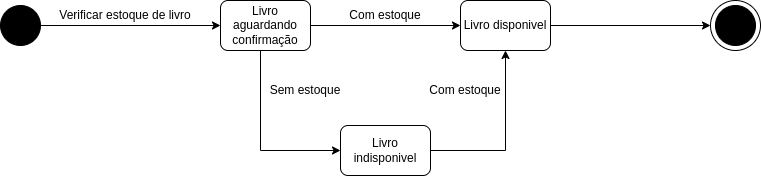

The diagram above was exported from draw.io. Its source (the exported page's mxGraphModel, read from the mxfile embedded in the PNG):
<mxGraphModel dx="1108" dy="566" grid="1" gridSize="10" guides="1" tooltips="1" connect="1" arrows="1" fold="1" page="1" pageScale="1" pageWidth="827" pageHeight="1169" math="0" shadow="0">
  <root>
    <mxCell id="0" />
    <mxCell id="1" parent="0" />
    <mxCell id="HzLow1LiGc4U5h5cM31_-5" style="edgeStyle=orthogonalEdgeStyle;rounded=0;orthogonalLoop=1;jettySize=auto;html=1;fontFamily=Helvetica;fontSize=12;fontColor=default;" parent="1" source="HzLow1LiGc4U5h5cM31_-2" target="HzLow1LiGc4U5h5cM31_-4" edge="1">
      <mxGeometry relative="1" as="geometry" />
    </mxCell>
    <mxCell id="HzLow1LiGc4U5h5cM31_-2" value="" style="ellipse;whiteSpace=wrap;html=1;aspect=fixed;fillColor=#000000;" parent="1" vertex="1">
      <mxGeometry x="90" y="440" width="40" height="40" as="geometry" />
    </mxCell>
    <mxCell id="09UoHTZZUUw7hpzpWHQd-5" style="edgeStyle=orthogonalEdgeStyle;rounded=0;orthogonalLoop=1;jettySize=auto;html=1;entryX=0;entryY=0.5;entryDx=0;entryDy=0;" parent="1" source="HzLow1LiGc4U5h5cM31_-4" target="09UoHTZZUUw7hpzpWHQd-4" edge="1">
      <mxGeometry relative="1" as="geometry" />
    </mxCell>
    <mxCell id="5RsWe33b5rJUo5Vf74BC-3" style="edgeStyle=orthogonalEdgeStyle;rounded=0;orthogonalLoop=1;jettySize=auto;html=1;entryX=0;entryY=0.5;entryDx=0;entryDy=0;" parent="1" source="HzLow1LiGc4U5h5cM31_-4" target="5RsWe33b5rJUo5Vf74BC-2" edge="1">
      <mxGeometry relative="1" as="geometry">
        <Array as="points">
          <mxPoint x="350" y="585" />
        </Array>
      </mxGeometry>
    </mxCell>
    <mxCell id="HzLow1LiGc4U5h5cM31_-4" value="Livro aguardando confirmação" style="rounded=1;whiteSpace=wrap;html=1;fontFamily=Helvetica;fontSize=12;fontColor=default;strokeColor=default;fillColor=#FFFFFF;" parent="1" vertex="1">
      <mxGeometry x="310" y="435" width="90" height="50" as="geometry" />
    </mxCell>
    <mxCell id="HzLow1LiGc4U5h5cM31_-6" value="Verificar estoque de livro" style="text;html=1;strokeColor=none;fillColor=none;align=center;verticalAlign=middle;whiteSpace=wrap;rounded=0;fontFamily=Helvetica;fontSize=12;fontColor=default;" parent="1" vertex="1">
      <mxGeometry x="140" y="435" width="150" height="30" as="geometry" />
    </mxCell>
    <mxCell id="09UoHTZZUUw7hpzpWHQd-3" value="Com estoque" style="text;html=1;strokeColor=none;fillColor=none;align=center;verticalAlign=middle;whiteSpace=wrap;rounded=0;fontFamily=Helvetica;fontSize=12;fontColor=default;" parent="1" vertex="1">
      <mxGeometry x="400" y="435" width="150" height="30" as="geometry" />
    </mxCell>
    <mxCell id="ye5U3kPnWdSKlTWRatfj-8" style="edgeStyle=orthogonalEdgeStyle;rounded=0;orthogonalLoop=1;jettySize=auto;html=1;entryX=0;entryY=0.5;entryDx=0;entryDy=0;" edge="1" parent="1" source="09UoHTZZUUw7hpzpWHQd-4" target="ye5U3kPnWdSKlTWRatfj-4">
      <mxGeometry relative="1" as="geometry" />
    </mxCell>
    <mxCell id="09UoHTZZUUw7hpzpWHQd-4" value="Livro disponivel" style="rounded=1;whiteSpace=wrap;html=1;fontFamily=Helvetica;fontSize=12;fontColor=default;strokeColor=default;fillColor=#FFFFFF;" parent="1" vertex="1">
      <mxGeometry x="550" y="435" width="90" height="50" as="geometry" />
    </mxCell>
    <mxCell id="5RsWe33b5rJUo5Vf74BC-5" style="edgeStyle=orthogonalEdgeStyle;rounded=0;orthogonalLoop=1;jettySize=auto;html=1;" parent="1" source="5RsWe33b5rJUo5Vf74BC-2" target="09UoHTZZUUw7hpzpWHQd-4" edge="1">
      <mxGeometry relative="1" as="geometry" />
    </mxCell>
    <mxCell id="5RsWe33b5rJUo5Vf74BC-2" value="Livro indisponivel" style="rounded=1;whiteSpace=wrap;html=1;fontFamily=Helvetica;fontSize=12;fontColor=default;strokeColor=default;fillColor=#FFFFFF;" parent="1" vertex="1">
      <mxGeometry x="430" y="560" width="90" height="50" as="geometry" />
    </mxCell>
    <mxCell id="5RsWe33b5rJUo5Vf74BC-4" value="Sem estoque" style="text;html=1;strokeColor=none;fillColor=none;align=center;verticalAlign=middle;whiteSpace=wrap;rounded=0;fontFamily=Helvetica;fontSize=12;fontColor=default;" parent="1" vertex="1">
      <mxGeometry x="320" y="510" width="150" height="30" as="geometry" />
    </mxCell>
    <mxCell id="5RsWe33b5rJUo5Vf74BC-6" value="Com estoque" style="text;html=1;strokeColor=none;fillColor=none;align=center;verticalAlign=middle;whiteSpace=wrap;rounded=0;fontFamily=Helvetica;fontSize=12;fontColor=default;" parent="1" vertex="1">
      <mxGeometry x="480" y="510" width="150" height="30" as="geometry" />
    </mxCell>
    <mxCell id="ye5U3kPnWdSKlTWRatfj-4" value="" style="ellipse;whiteSpace=wrap;html=1;aspect=fixed;" vertex="1" parent="1">
      <mxGeometry x="800" y="435" width="50" height="50" as="geometry" />
    </mxCell>
    <mxCell id="ye5U3kPnWdSKlTWRatfj-5" value="" style="ellipse;whiteSpace=wrap;html=1;aspect=fixed;fillColor=#000000;" vertex="1" parent="1">
      <mxGeometry x="805" y="440" width="40" height="40" as="geometry" />
    </mxCell>
  </root>
</mxGraphModel>